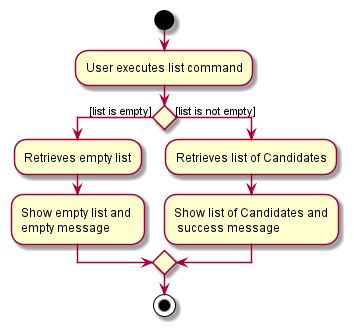

The diagram above was rendered by PlantUML. Its source (embedded in the PNG):
@startuml
'https://plantuml.com/activity-diagram-beta

start
:User executes list command;
if () then ([list is empty])
:Retrieves empty list;
:Show empty list and \nempty message;
else ([list is not empty])
:Retrieves list of Candidates;
:Show list of Candidates and\n success message ;
endif
stop
@enduml